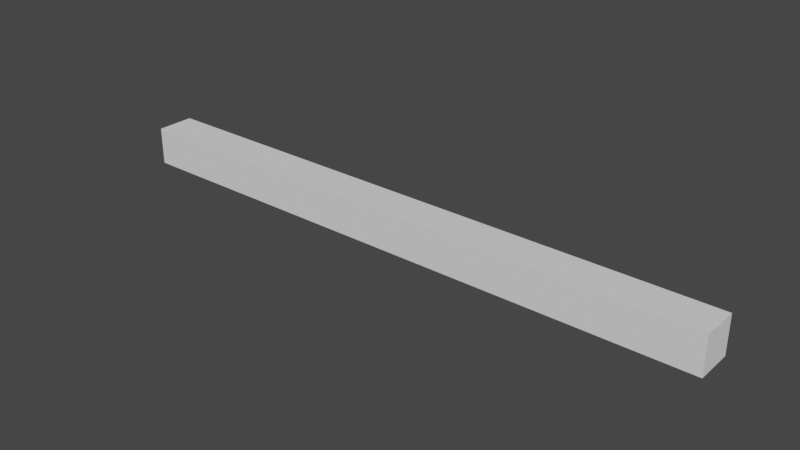 # Source: church_SM_walls_lower_corner_4x0.25x0.25.blend  (saved by Blender 2.80.75; exported with 4.5.12 LTS)
import bpy
from mathutils import Matrix  # noqa: F401  (used for matrix-valued properties, if any)

bpy.ops.wm.read_factory_settings(use_empty=True)
scene = bpy.context.scene
scene.name = 'Scene'

# ---- collections
col_collection = bpy.data.collections.new('Collection'); scene.collection.children.link(col_collection)

# ---- world
world_world = bpy.data.worlds.new('World'); scene.world = world_world
world_world.use_nodes = True; world_world.node_tree.nodes.clear()
_N = world_world.node_tree.nodes; _L = world_world.node_tree.links
n0 = _N.new('ShaderNodeOutputWorld'); n0.name = 'World Output'; n0.location = (300, 300)
n1 = _N.new('ShaderNodeBackground'); n1.name = 'Background'; n1.location = (10, 300)
n1.inputs[0].default_value = (0.05088, 0.05088, 0.05088, 1.0)
_L.new(n1.outputs[0], n0.inputs[0])
n0.is_active_output = True
world_world.color = (0.05088, 0.05088, 0.05088)
world_world.use_sun_shadow = False
world_world.sun_shadow_jitter_overblur = 0.0

# ---- meshes
me_sm_walls_lower_corner_4x0_25x0_25 = bpy.data.meshes.new('SM_walls_lower_corner 4x0.25x0.25')
me_sm_walls_lower_corner_4x0_25x0_25.from_pydata([(0.0, 0.25, 0.25), (0.0, 0.25, 0.0), (0.0, 0.0, 0.25), (0.0, 0.0, 0.0), (-4.0, 0.25, 0.25), (-4.0, 0.25, 0.0), (-4.0, 0.0, 0.25), (-4.0, 0.0, 0.0)], [], [(0, 4, 6, 2), (3, 2, 6, 7), (7, 6, 4, 5), (5, 1, 3, 7), (1, 0, 2, 3), (5, 4, 0, 1)])
_uv = me_sm_walls_lower_corner_4x0_25x0_25.uv_layers.new(name='UVMap')
_uv.uv.foreach_set('vector', [0.375, 0.0, 0.625, 0.0, 0.625, 0.25, 0.375, 0.25, 0.375, 0.25, 0.625, 0.25, 0.625, 0.5, 0.375, 0.5, 0.375, 0.5, 0.625, 0.5, 0.625, 0.75, 0.375, 0.75, 0.375, 0.75, 0.625, 0.75, 0.625, 1.0, 0.375, 1.0, 0.125, 0.5, 0.375, 0.5, 0.375, 0.75, 0.125, 0.75, 0.625, 0.5, 0.875, 0.5, 0.875, 0.75, 0.625, 0.75])
me_sm_walls_lower_corner_4x0_25x0_25.use_remesh_preserve_volume = False
me_sm_walls_lower_corner_4x0_25x0_25.use_remesh_preserve_attributes = False
me_sm_walls_lower_corner_4x0_25x0_25.use_mirror_vertex_groups = False
me_sm_walls_lower_corner_4x0_25x0_25.update()

# ---- objects
ob_sm_walls_lower_corner_4x0_25x0_25 = bpy.data.objects.new('SM_walls_lower_corner 4x0.25x0.25', me_sm_walls_lower_corner_4x0_25x0_25)

# ---- transforms, parenting, visibility, modifiers, constraints
ob_sm_walls_lower_corner_4x0_25x0_25.location = (0.0, 0.0, 0.0)
ob_sm_walls_lower_corner_4x0_25x0_25.lock_rotations_4d = False
ob_sm_walls_lower_corner_4x0_25x0_25.empty_display_type = 'ARROWS'
ob_sm_walls_lower_corner_4x0_25x0_25.lineart.crease_threshold = 0.0

# ---- collection membership
col_collection.objects.link(ob_sm_walls_lower_corner_4x0_25x0_25)

# ---- scene / render settings (as saved in the file)
scene.frame_start = 1; scene.frame_end = 250; scene.frame_set(1)
scene.render.engine = 'BLENDER_EEVEE_NEXT'
scene.cycles.use_denoising = False
scene.cycles.samples = 128
scene.cycles.sampling_pattern = 'TABULATED_SOBOL'
scene.cycles.use_adaptive_sampling = False
scene.cycles.use_light_tree = False
scene.view_settings.view_transform = 'Filmic'
bpy.context.view_layer.update()

# ---- added for rendering (the .blend has no active camera and no usable light): camera, sun
cam_auto = bpy.data.cameras.new('AutoCamera')
cam_auto.lens = 50.0
cam_auto.sensor_width = 36.0
cam_auto.clip_end = 1000.0
ob_auto_camera = bpy.data.objects.new('AutoCamera', cam_auto)
scene.collection.objects.link(ob_auto_camera)
ob_auto_camera.location = (1.71533, -4.33339, 3.09726)
ob_auto_camera.rotation_euler = (1.09748, -7.21219e-08, 0.694738)
scene.camera = ob_auto_camera
light_auto_sun = bpy.data.lights.new('AutoSun', 'SUN')
light_auto_sun.energy = 3.0
light_auto_sun.angle = 0.0523599
ob_auto_sun = bpy.data.objects.new('AutoSun', light_auto_sun)
scene.collection.objects.link(ob_auto_sun)
ob_auto_sun.rotation_euler = (0.872665, 0.174533, 0.523599)
bpy.context.view_layer.update()
